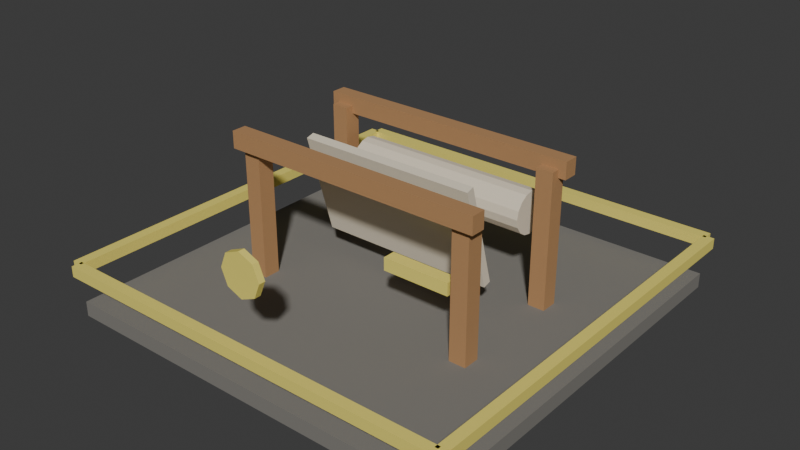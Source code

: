# Source: t7_loom.blend  (saved by Blender 5.1.30; exported with 4.5.12 LTS)
import bpy
from mathutils import Matrix  # noqa: F401  (used for matrix-valued properties, if any)

bpy.ops.wm.read_factory_settings(use_empty=True)
scene = bpy.context.scene
scene.name = 'Scene'

# ---- materials (node trees are filled in below, after node groups)
mat_darkstone = bpy.data.materials.new('DarkStone')
mat_darkstone.diffuse_color = (0.21, 0.2, 0.18, 1.0)
mat_wood = bpy.data.materials.new('Wood')
mat_wood.diffuse_color = (0.46, 0.25, 0.11, 1.0)
mat_cloth = bpy.data.materials.new('Cloth')
mat_cloth.diffuse_color = (0.78, 0.7, 0.55, 1.0)
mat_t7tieraccent = bpy.data.materials.new('T7TierAccent')
mat_t7tieraccent.diffuse_color = (0.95, 0.82, 0.18, 1.0)

# ---- material node trees
mat_darkstone.use_nodes = True; mat_darkstone.node_tree.nodes.clear()
_N = mat_darkstone.node_tree.nodes; _L = mat_darkstone.node_tree.links
n0 = _N.new('ShaderNodeBsdfPrincipled'); n0.name = 'Principled BSDF'; n0.location = (-200, 100)
n0.inputs[0].default_value = (0.21, 0.2, 0.18, 1.0)
n0.inputs[2].default_value = 0.9
n1 = _N.new('ShaderNodeOutputMaterial'); n1.name = 'Material Output'; n1.location = (200, 100)
_L.new(n0.outputs[0], n1.inputs[0])
n1.is_active_output = True
mat_wood.use_nodes = True; mat_wood.node_tree.nodes.clear()
_N = mat_wood.node_tree.nodes; _L = mat_wood.node_tree.links
n0 = _N.new('ShaderNodeBsdfPrincipled'); n0.name = 'Principled BSDF'; n0.location = (-200, 100)
n0.inputs[0].default_value = (0.46, 0.25, 0.11, 1.0)
n0.inputs[2].default_value = 0.75
n1 = _N.new('ShaderNodeOutputMaterial'); n1.name = 'Material Output'; n1.location = (200, 100)
_L.new(n0.outputs[0], n1.inputs[0])
n1.is_active_output = True
mat_cloth.use_nodes = True; mat_cloth.node_tree.nodes.clear()
_N = mat_cloth.node_tree.nodes; _L = mat_cloth.node_tree.links
n0 = _N.new('ShaderNodeBsdfPrincipled'); n0.name = 'Principled BSDF'; n0.location = (-200, 100)
n0.inputs[0].default_value = (0.78, 0.7, 0.55, 1.0)
n0.inputs[2].default_value = 0.86
n1 = _N.new('ShaderNodeOutputMaterial'); n1.name = 'Material Output'; n1.location = (200, 100)
_L.new(n0.outputs[0], n1.inputs[0])
n1.is_active_output = True
mat_t7tieraccent.use_nodes = True; mat_t7tieraccent.node_tree.nodes.clear()
_N = mat_t7tieraccent.node_tree.nodes; _L = mat_t7tieraccent.node_tree.links
n0 = _N.new('ShaderNodeBsdfPrincipled'); n0.name = 'Principled BSDF'; n0.location = (-200, 100)
n0.inputs[0].default_value = (0.95, 0.82, 0.18, 1.0)
n0.inputs[1].default_value = 0.1
n0.inputs[2].default_value = 0.52
n1 = _N.new('ShaderNodeOutputMaterial'); n1.name = 'Material Output'; n1.location = (200, 100)
_L.new(n0.outputs[0], n1.inputs[0])
n1.is_active_output = True

# ---- world
world_world = bpy.data.worlds.new('World'); scene.world = world_world
world_world.use_nodes = True; world_world.node_tree.nodes.clear()
_N = world_world.node_tree.nodes; _L = world_world.node_tree.links
n0 = _N.new('ShaderNodeOutputWorld'); n0.name = 'World Output'; n0.location = (200, 100)
n1 = _N.new('ShaderNodeBackground'); n1.name = 'Background'; n1.location = (-200, 100)
n1.inputs[0].default_value = (0.05088, 0.05088, 0.05088, 1.0)
_L.new(n1.outputs[0], n0.inputs[0])
n0.is_active_output = True
world_world.color = (0.05088, 0.05088, 0.05088)
world_world.sun_shadow_jitter_overblur = 0.0

# ---- meshes
me_footprintbase_mesh = bpy.data.meshes.new('FootprintBase_Mesh')
me_footprintbase_mesh.from_pydata([(-1.9, -1.9, -0.07), (-1.9, -1.9, 0.07), (-1.9, 1.9, -0.07), (-1.9, 1.9, 0.07), (1.9, -1.9, -0.07), (1.9, -1.9, 0.07), (1.9, 1.9, -0.07), (1.9, 1.9, 0.07)], [], [(0, 1, 3, 2), (2, 3, 7, 6), (6, 7, 5, 4), (4, 5, 1, 0), (2, 6, 4, 0), (7, 3, 1, 5)])
_uv = me_footprintbase_mesh.uv_layers.new(name='UVMap')
_uv.uv.foreach_set('vector', [0.375, 0.0, 0.625, 0.0, 0.625, 0.25, 0.375, 0.25, 0.375, 0.25, 0.625, 0.25, 0.625, 0.5, 0.375, 0.5, 0.375, 0.5, 0.625, 0.5, 0.625, 0.75, 0.375, 0.75, 0.375, 0.75, 0.625, 0.75, 0.625, 1.0, 0.375, 1.0, 0.125, 0.5, 0.375, 0.5, 0.375, 0.75, 0.125, 0.75, 0.625, 0.5, 0.875, 0.5, 0.875, 0.75, 0.625, 0.75])
me_footprintbase_mesh.materials.append(mat_darkstone)
me_footprintbase_mesh.update()
me_framepost_mesh = bpy.data.meshes.new('FramePost_Mesh')
me_framepost_mesh.from_pydata([(-0.08, -0.08, -0.675), (-0.08, -0.08, 0.675), (-0.08, 0.08, -0.675), (-0.08, 0.08, 0.675), (0.08, -0.08, -0.675), (0.08, -0.08, 0.675), (0.08, 0.08, -0.675), (0.08, 0.08, 0.675)], [], [(0, 1, 3, 2), (2, 3, 7, 6), (6, 7, 5, 4), (4, 5, 1, 0), (2, 6, 4, 0), (7, 3, 1, 5)])
_uv = me_framepost_mesh.uv_layers.new(name='UVMap')
_uv.uv.foreach_set('vector', [0.375, 0.0, 0.625, 0.0, 0.625, 0.25, 0.375, 0.25, 0.375, 0.25, 0.625, 0.25, 0.625, 0.5, 0.375, 0.5, 0.375, 0.5, 0.625, 0.5, 0.625, 0.75, 0.375, 0.75, 0.375, 0.75, 0.625, 0.75, 0.625, 1.0, 0.375, 1.0, 0.125, 0.5, 0.375, 0.5, 0.375, 0.75, 0.125, 0.75, 0.625, 0.5, 0.875, 0.5, 0.875, 0.75, 0.625, 0.75])
me_framepost_mesh.materials.append(mat_wood)
me_framepost_mesh.update()
me_framepost_mesh_001 = bpy.data.meshes.new('FramePost_Mesh.001')
me_framepost_mesh_001.from_pydata([(-0.08, -0.08, -0.675), (-0.08, -0.08, 0.675), (-0.08, 0.08, -0.675), (-0.08, 0.08, 0.675), (0.08, -0.08, -0.675), (0.08, -0.08, 0.675), (0.08, 0.08, -0.675), (0.08, 0.08, 0.675)], [], [(0, 1, 3, 2), (2, 3, 7, 6), (6, 7, 5, 4), (4, 5, 1, 0), (2, 6, 4, 0), (7, 3, 1, 5)])
_uv = me_framepost_mesh_001.uv_layers.new(name='UVMap')
_uv.uv.foreach_set('vector', [0.375, 0.0, 0.625, 0.0, 0.625, 0.25, 0.375, 0.25, 0.375, 0.25, 0.625, 0.25, 0.625, 0.5, 0.375, 0.5, 0.375, 0.5, 0.625, 0.5, 0.625, 0.75, 0.375, 0.75, 0.375, 0.75, 0.625, 0.75, 0.625, 1.0, 0.375, 1.0, 0.125, 0.5, 0.375, 0.5, 0.375, 0.75, 0.125, 0.75, 0.625, 0.5, 0.875, 0.5, 0.875, 0.75, 0.625, 0.75])
me_framepost_mesh_001.materials.append(mat_wood)
me_framepost_mesh_001.update()
me_framepost_mesh_002 = bpy.data.meshes.new('FramePost_Mesh.002')
me_framepost_mesh_002.from_pydata([(-0.08, -0.08, -0.675), (-0.08, -0.08, 0.675), (-0.08, 0.08, -0.675), (-0.08, 0.08, 0.675), (0.08, -0.08, -0.675), (0.08, -0.08, 0.675), (0.08, 0.08, -0.675), (0.08, 0.08, 0.675)], [], [(0, 1, 3, 2), (2, 3, 7, 6), (6, 7, 5, 4), (4, 5, 1, 0), (2, 6, 4, 0), (7, 3, 1, 5)])
_uv = me_framepost_mesh_002.uv_layers.new(name='UVMap')
_uv.uv.foreach_set('vector', [0.375, 0.0, 0.625, 0.0, 0.625, 0.25, 0.375, 0.25, 0.375, 0.25, 0.625, 0.25, 0.625, 0.5, 0.375, 0.5, 0.375, 0.5, 0.625, 0.5, 0.625, 0.75, 0.375, 0.75, 0.375, 0.75, 0.625, 0.75, 0.625, 1.0, 0.375, 1.0, 0.125, 0.5, 0.375, 0.5, 0.375, 0.75, 0.125, 0.75, 0.625, 0.5, 0.875, 0.5, 0.875, 0.75, 0.625, 0.75])
me_framepost_mesh_002.materials.append(mat_wood)
me_framepost_mesh_002.update()
me_framepost_mesh_003 = bpy.data.meshes.new('FramePost_Mesh.003')
me_framepost_mesh_003.from_pydata([(-0.08, -0.08, -0.675), (-0.08, -0.08, 0.675), (-0.08, 0.08, -0.675), (-0.08, 0.08, 0.675), (0.08, -0.08, -0.675), (0.08, -0.08, 0.675), (0.08, 0.08, -0.675), (0.08, 0.08, 0.675)], [], [(0, 1, 3, 2), (2, 3, 7, 6), (6, 7, 5, 4), (4, 5, 1, 0), (2, 6, 4, 0), (7, 3, 1, 5)])
_uv = me_framepost_mesh_003.uv_layers.new(name='UVMap')
_uv.uv.foreach_set('vector', [0.375, 0.0, 0.625, 0.0, 0.625, 0.25, 0.375, 0.25, 0.375, 0.25, 0.625, 0.25, 0.625, 0.5, 0.375, 0.5, 0.375, 0.5, 0.625, 0.5, 0.625, 0.75, 0.375, 0.75, 0.375, 0.75, 0.625, 0.75, 0.625, 1.0, 0.375, 1.0, 0.125, 0.5, 0.375, 0.5, 0.375, 0.75, 0.125, 0.75, 0.625, 0.5, 0.875, 0.5, 0.875, 0.75, 0.625, 0.75])
me_framepost_mesh_003.materials.append(mat_wood)
me_framepost_mesh_003.update()
me_frontbeam_mesh = bpy.data.meshes.new('FrontBeam_Mesh')
me_frontbeam_mesh.from_pydata([(-1.25, -0.07, -0.08), (-1.25, -0.07, 0.08), (-1.25, 0.07, -0.08), (-1.25, 0.07, 0.08), (1.25, -0.07, -0.08), (1.25, -0.07, 0.08), (1.25, 0.07, -0.08), (1.25, 0.07, 0.08)], [], [(0, 1, 3, 2), (2, 3, 7, 6), (6, 7, 5, 4), (4, 5, 1, 0), (2, 6, 4, 0), (7, 3, 1, 5)])
_uv = me_frontbeam_mesh.uv_layers.new(name='UVMap')
_uv.uv.foreach_set('vector', [0.375, 0.0, 0.625, 0.0, 0.625, 0.25, 0.375, 0.25, 0.375, 0.25, 0.625, 0.25, 0.625, 0.5, 0.375, 0.5, 0.375, 0.5, 0.625, 0.5, 0.625, 0.75, 0.375, 0.75, 0.375, 0.75, 0.625, 0.75, 0.625, 1.0, 0.375, 1.0, 0.125, 0.5, 0.375, 0.5, 0.375, 0.75, 0.125, 0.75, 0.625, 0.5, 0.875, 0.5, 0.875, 0.75, 0.625, 0.75])
me_frontbeam_mesh.materials.append(mat_wood)
me_frontbeam_mesh.update()
me_backbeam_mesh = bpy.data.meshes.new('BackBeam_Mesh')
me_backbeam_mesh.from_pydata([(-1.25, -0.07, -0.08), (-1.25, -0.07, 0.08), (-1.25, 0.07, -0.08), (-1.25, 0.07, 0.08), (1.25, -0.07, -0.08), (1.25, -0.07, 0.08), (1.25, 0.07, -0.08), (1.25, 0.07, 0.08)], [], [(0, 1, 3, 2), (2, 3, 7, 6), (6, 7, 5, 4), (4, 5, 1, 0), (2, 6, 4, 0), (7, 3, 1, 5)])
_uv = me_backbeam_mesh.uv_layers.new(name='UVMap')
_uv.uv.foreach_set('vector', [0.375, 0.0, 0.625, 0.0, 0.625, 0.25, 0.375, 0.25, 0.375, 0.25, 0.625, 0.25, 0.625, 0.5, 0.375, 0.5, 0.375, 0.5, 0.625, 0.5, 0.625, 0.75, 0.375, 0.75, 0.375, 0.75, 0.625, 0.75, 0.625, 1.0, 0.375, 1.0, 0.125, 0.5, 0.375, 0.5, 0.375, 0.75, 0.125, 0.75, 0.625, 0.5, 0.875, 0.5, 0.875, 0.75, 0.625, 0.75])
me_backbeam_mesh.materials.append(mat_wood)
me_backbeam_mesh.update()
me_clothsheet_mesh = bpy.data.meshes.new('ClothSheet_Mesh')
me_clothsheet_mesh.from_pydata([(-0.85, -0.04, -0.5), (-0.85, -0.04, 0.5), (-0.85, 0.04, -0.5), (-0.85, 0.04, 0.5), (0.85, -0.04, -0.5), (0.85, -0.04, 0.5), (0.85, 0.04, -0.5), (0.85, 0.04, 0.5)], [], [(0, 1, 3, 2), (2, 3, 7, 6), (6, 7, 5, 4), (4, 5, 1, 0), (2, 6, 4, 0), (7, 3, 1, 5)])
_uv = me_clothsheet_mesh.uv_layers.new(name='UVMap')
_uv.uv.foreach_set('vector', [0.375, 0.0, 0.625, 0.0, 0.625, 0.25, 0.375, 0.25, 0.375, 0.25, 0.625, 0.25, 0.625, 0.5, 0.375, 0.5, 0.375, 0.5, 0.625, 0.5, 0.625, 0.75, 0.375, 0.75, 0.375, 0.75, 0.625, 0.75, 0.625, 1.0, 0.375, 1.0, 0.125, 0.5, 0.375, 0.5, 0.375, 0.75, 0.125, 0.75, 0.625, 0.5, 0.875, 0.5, 0.875, 0.75, 0.625, 0.75])
me_clothsheet_mesh.materials.append(mat_cloth)
me_clothsheet_mesh.update()
me_clothroll_mesh = bpy.data.meshes.new('ClothRoll_Mesh')
me_clothroll_mesh.from_pydata([(0.0, 0.2, -0.9), (0.0, 0.2, 0.9), (0.07654, 0.1848, -0.9), (0.07654, 0.1848, 0.9), (0.1414, 0.1414, -0.9), (0.1414, 0.1414, 0.9), (0.1848, 0.07654, -0.9), (0.1848, 0.07654, 0.9), (0.2, 0.0, -0.9), (0.2, 0.0, 0.9), (0.1848, -0.07654, -0.9), (0.1848, -0.07654, 0.9), (0.1414, -0.1414, -0.9), (0.1414, -0.1414, 0.9), (0.07654, -0.1848, -0.9), (0.07654, -0.1848, 0.9), (0.0, -0.2, -0.9), (0.0, -0.2, 0.9), (-0.07654, -0.1848, -0.9), (-0.07654, -0.1848, 0.9), (-0.1414, -0.1414, -0.9), (-0.1414, -0.1414, 0.9), (-0.1848, -0.07654, -0.9), (-0.1848, -0.07654, 0.9), (-0.2, 0.0, -0.9), (-0.2, 0.0, 0.9), (-0.1848, 0.07654, -0.9), (-0.1848, 0.07654, 0.9), (-0.1414, 0.1414, -0.9), (-0.1414, 0.1414, 0.9), (-0.07654, 0.1848, -0.9), (-0.07654, 0.1848, 0.9)], [], [(0, 1, 3, 2), (2, 3, 5, 4), (4, 5, 7, 6), (6, 7, 9, 8), (8, 9, 11, 10), (10, 11, 13, 12), (12, 13, 15, 14), (14, 15, 17, 16), (16, 17, 19, 18), (18, 19, 21, 20), (20, 21, 23, 22), (22, 23, 25, 24), (24, 25, 27, 26), (26, 27, 29, 28), (3, 1, 31, 29, 27, 25, 23, 21, 19, 17, 15, 13, 11, 9, 7, 5), (28, 29, 31, 30), (30, 31, 1, 0), (0, 2, 4, 6, 8, 10, 12, 14, 16, 18, 20, 22, 24, 26, 28, 30)])
_uv = me_clothroll_mesh.uv_layers.new(name='UVMap')
_uv.uv.foreach_set('vector', [1.0, 0.5, 1.0, 1.0, 0.9375, 1.0, 0.9375, 0.5, 0.9375, 0.5, 0.9375, 1.0, 0.875, 1.0, 0.875, 0.5, 0.875, 0.5, 0.875, 1.0, 0.8125, 1.0, 0.8125, 0.5, 0.8125, 0.5, 0.8125, 1.0, 0.75, 1.0, 0.75, 0.5, 0.75, 0.5, 0.75, 1.0, 0.6875, 1.0, 0.6875, 0.5, 0.6875, 0.5, 0.6875, 1.0, 0.625, 1.0, 0.625, 0.5, 0.625, 0.5, 0.625, 1.0, 0.5625, 1.0, 0.5625, 0.5, 0.5625, 0.5, 0.5625, 1.0, 0.5, 1.0, 0.5, 0.5, 0.5, 0.5, 0.5, 1.0, 0.4375, 1.0, 0.4375, 0.5, 0.4375, 0.5, 0.4375, 1.0, 0.375, 1.0, 0.375, 0.5, 0.375, 0.5, 0.375, 1.0, 0.3125, 1.0, 0.3125, 0.5, 0.3125, 0.5, 0.3125, 1.0, 0.25, 1.0, 0.25, 0.5, 0.25, 0.5, 0.25, 1.0, 0.1875, 1.0, 0.1875, 0.5, 0.1875, 0.5, 0.1875, 1.0, 0.125, 1.0, 0.125, 0.5, 0.3418, 0.4717, 0.25, 0.49, 0.1582, 0.4717, 0.08029, 0.4197, 0.02827, 0.3418, 0.01, 0.25, 0.02827, 0.1582, 0.08029, 0.08029, 0.1582, 0.02827, 0.25, 0.01, 0.3418, 0.02827, 0.4197, 0.08029, 0.4717, 0.1582, 0.49, 0.25, 0.4717, 0.3418, 0.4197, 0.4197, 0.125, 0.5, 0.125, 1.0, 0.0625, 1.0, 0.0625, 0.5, 0.0625, 0.5, 0.0625, 1.0, 0.0, 1.0, 0.0, 0.5, 0.75, 0.49, 0.8418, 0.4717, 0.9197, 0.4197, 0.9717, 0.3418, 0.99, 0.25, 0.9717, 0.1582, 0.9197, 0.08029, 0.8418, 0.02827, 0.75, 0.01, 0.6582, 0.02827, 0.5803, 0.08029, 0.5283, 0.1582, 0.51, 0.25, 0.5283, 0.3418, 0.5803, 0.4197, 0.6582, 0.4717])
me_clothroll_mesh.materials.append(mat_cloth)
me_clothroll_mesh.update()
me_shuttle_mesh = bpy.data.meshes.new('Shuttle_Mesh')
me_shuttle_mesh.from_pydata([(-0.32, -0.06, -0.06), (-0.32, -0.06, 0.06), (-0.32, 0.06, -0.06), (-0.32, 0.06, 0.06), (0.32, -0.06, -0.06), (0.32, -0.06, 0.06), (0.32, 0.06, -0.06), (0.32, 0.06, 0.06)], [], [(0, 1, 3, 2), (2, 3, 7, 6), (6, 7, 5, 4), (4, 5, 1, 0), (2, 6, 4, 0), (7, 3, 1, 5)])
_uv = me_shuttle_mesh.uv_layers.new(name='UVMap')
_uv.uv.foreach_set('vector', [0.375, 0.0, 0.625, 0.0, 0.625, 0.25, 0.375, 0.25, 0.375, 0.25, 0.625, 0.25, 0.625, 0.5, 0.375, 0.5, 0.375, 0.5, 0.625, 0.5, 0.625, 0.75, 0.375, 0.75, 0.375, 0.75, 0.625, 0.75, 0.625, 1.0, 0.375, 1.0, 0.125, 0.5, 0.375, 0.5, 0.375, 0.75, 0.125, 0.75, 0.625, 0.5, 0.875, 0.5, 0.875, 0.75, 0.625, 0.75])
me_shuttle_mesh.materials.append(mat_t7tieraccent)
me_shuttle_mesh.update()
me_tierfronttrim_mesh = bpy.data.meshes.new('TierFrontTrim_Mesh')
me_tierfronttrim_mesh.from_pydata([(-1.91, -0.05, -0.05), (-1.91, -0.05, 0.05), (-1.91, 0.05, -0.05), (-1.91, 0.05, 0.05), (1.91, -0.05, -0.05), (1.91, -0.05, 0.05), (1.91, 0.05, -0.05), (1.91, 0.05, 0.05)], [], [(0, 1, 3, 2), (2, 3, 7, 6), (6, 7, 5, 4), (4, 5, 1, 0), (2, 6, 4, 0), (7, 3, 1, 5)])
_uv = me_tierfronttrim_mesh.uv_layers.new(name='UVMap')
_uv.uv.foreach_set('vector', [0.375, 0.0, 0.625, 0.0, 0.625, 0.25, 0.375, 0.25, 0.375, 0.25, 0.625, 0.25, 0.625, 0.5, 0.375, 0.5, 0.375, 0.5, 0.625, 0.5, 0.625, 0.75, 0.375, 0.75, 0.375, 0.75, 0.625, 0.75, 0.625, 1.0, 0.375, 1.0, 0.125, 0.5, 0.375, 0.5, 0.375, 0.75, 0.125, 0.75, 0.625, 0.5, 0.875, 0.5, 0.875, 0.75, 0.625, 0.75])
me_tierfronttrim_mesh.materials.append(mat_t7tieraccent)
me_tierfronttrim_mesh.update()
me_tierbacktrim_mesh = bpy.data.meshes.new('TierBackTrim_Mesh')
me_tierbacktrim_mesh.from_pydata([(-1.91, -0.05, -0.05), (-1.91, -0.05, 0.05), (-1.91, 0.05, -0.05), (-1.91, 0.05, 0.05), (1.91, -0.05, -0.05), (1.91, -0.05, 0.05), (1.91, 0.05, -0.05), (1.91, 0.05, 0.05)], [], [(0, 1, 3, 2), (2, 3, 7, 6), (6, 7, 5, 4), (4, 5, 1, 0), (2, 6, 4, 0), (7, 3, 1, 5)])
_uv = me_tierbacktrim_mesh.uv_layers.new(name='UVMap')
_uv.uv.foreach_set('vector', [0.375, 0.0, 0.625, 0.0, 0.625, 0.25, 0.375, 0.25, 0.375, 0.25, 0.625, 0.25, 0.625, 0.5, 0.375, 0.5, 0.375, 0.5, 0.625, 0.5, 0.625, 0.75, 0.375, 0.75, 0.375, 0.75, 0.625, 0.75, 0.625, 1.0, 0.375, 1.0, 0.125, 0.5, 0.375, 0.5, 0.375, 0.75, 0.125, 0.75, 0.625, 0.5, 0.875, 0.5, 0.875, 0.75, 0.625, 0.75])
me_tierbacktrim_mesh.materials.append(mat_t7tieraccent)
me_tierbacktrim_mesh.update()
me_tierlefttrim_mesh = bpy.data.meshes.new('TierLeftTrim_Mesh')
me_tierlefttrim_mesh.from_pydata([(-0.05, -1.91, -0.05), (-0.05, -1.91, 0.05), (-0.05, 1.91, -0.05), (-0.05, 1.91, 0.05), (0.05, -1.91, -0.05), (0.05, -1.91, 0.05), (0.05, 1.91, -0.05), (0.05, 1.91, 0.05)], [], [(0, 1, 3, 2), (2, 3, 7, 6), (6, 7, 5, 4), (4, 5, 1, 0), (2, 6, 4, 0), (7, 3, 1, 5)])
_uv = me_tierlefttrim_mesh.uv_layers.new(name='UVMap')
_uv.uv.foreach_set('vector', [0.375, 0.0, 0.625, 0.0, 0.625, 0.25, 0.375, 0.25, 0.375, 0.25, 0.625, 0.25, 0.625, 0.5, 0.375, 0.5, 0.375, 0.5, 0.625, 0.5, 0.625, 0.75, 0.375, 0.75, 0.375, 0.75, 0.625, 0.75, 0.625, 1.0, 0.375, 1.0, 0.125, 0.5, 0.375, 0.5, 0.375, 0.75, 0.125, 0.75, 0.625, 0.5, 0.875, 0.5, 0.875, 0.75, 0.625, 0.75])
me_tierlefttrim_mesh.materials.append(mat_t7tieraccent)
me_tierlefttrim_mesh.update()
me_tierrighttrim_mesh = bpy.data.meshes.new('TierRightTrim_Mesh')
me_tierrighttrim_mesh.from_pydata([(-0.05, -1.91, -0.05), (-0.05, -1.91, 0.05), (-0.05, 1.91, -0.05), (-0.05, 1.91, 0.05), (0.05, -1.91, -0.05), (0.05, -1.91, 0.05), (0.05, 1.91, -0.05), (0.05, 1.91, 0.05)], [], [(0, 1, 3, 2), (2, 3, 7, 6), (6, 7, 5, 4), (4, 5, 1, 0), (2, 6, 4, 0), (7, 3, 1, 5)])
_uv = me_tierrighttrim_mesh.uv_layers.new(name='UVMap')
_uv.uv.foreach_set('vector', [0.375, 0.0, 0.625, 0.0, 0.625, 0.25, 0.375, 0.25, 0.375, 0.25, 0.625, 0.25, 0.625, 0.5, 0.375, 0.5, 0.375, 0.5, 0.625, 0.5, 0.625, 0.75, 0.375, 0.75, 0.375, 0.75, 0.625, 0.75, 0.625, 1.0, 0.375, 1.0, 0.125, 0.5, 0.375, 0.5, 0.375, 0.75, 0.125, 0.75, 0.625, 0.5, 0.875, 0.5, 0.875, 0.75, 0.625, 0.75])
me_tierrighttrim_mesh.materials.append(mat_t7tieraccent)
me_tierrighttrim_mesh.update()
me_tieremblem_mesh = bpy.data.meshes.new('TierEmblem_Mesh')
me_tieremblem_mesh.from_pydata([(0.0, 0.2, -0.03), (0.0, 0.2, 0.03), (0.1414, 0.1414, -0.03), (0.1414, 0.1414, 0.03), (0.2, 0.0, -0.03), (0.2, 0.0, 0.03), (0.1414, -0.1414, -0.03), (0.1414, -0.1414, 0.03), (0.0, -0.2, -0.03), (0.0, -0.2, 0.03), (-0.1414, -0.1414, -0.03), (-0.1414, -0.1414, 0.03), (-0.2, 0.0, -0.03), (-0.2, 0.0, 0.03), (-0.1414, 0.1414, -0.03), (-0.1414, 0.1414, 0.03)], [], [(0, 1, 3, 2), (2, 3, 5, 4), (4, 5, 7, 6), (6, 7, 9, 8), (8, 9, 11, 10), (10, 11, 13, 12), (3, 1, 15, 13, 11, 9, 7, 5), (12, 13, 15, 14), (14, 15, 1, 0), (0, 2, 4, 6, 8, 10, 12, 14)])
_uv = me_tieremblem_mesh.uv_layers.new(name='UVMap')
_uv.uv.foreach_set('vector', [1.0, 0.5, 1.0, 1.0, 0.875, 1.0, 0.875, 0.5, 0.875, 0.5, 0.875, 1.0, 0.75, 1.0, 0.75, 0.5, 0.75, 0.5, 0.75, 1.0, 0.625, 1.0, 0.625, 0.5, 0.625, 0.5, 0.625, 1.0, 0.5, 1.0, 0.5, 0.5, 0.5, 0.5, 0.5, 1.0, 0.375, 1.0, 0.375, 0.5, 0.375, 0.5, 0.375, 1.0, 0.25, 1.0, 0.25, 0.5, 0.4197, 0.4197, 0.25, 0.49, 0.08029, 0.4197, 0.01, 0.25, 0.08029, 0.08029, 0.25, 0.01, 0.4197, 0.08029, 0.49, 0.25, 0.25, 0.5, 0.25, 1.0, 0.125, 1.0, 0.125, 0.5, 0.125, 0.5, 0.125, 1.0, 0.0, 1.0, 0.0, 0.5, 0.75, 0.49, 0.9197, 0.4197, 0.99, 0.25, 0.9197, 0.08029, 0.75, 0.01, 0.5803, 0.08029, 0.51, 0.25, 0.5803, 0.4197])
me_tieremblem_mesh.materials.append(mat_t7tieraccent)
me_tieremblem_mesh.update()

# ---- objects
ob_t7loom = bpy.data.objects.new('T7Loom', None)
ob_footprintbase = bpy.data.objects.new('FootprintBase', me_footprintbase_mesh)
ob_framepost = bpy.data.objects.new('FramePost', me_framepost_mesh)
ob_framepost_001 = bpy.data.objects.new('FramePost.001', me_framepost_mesh_001)
ob_framepost_002 = bpy.data.objects.new('FramePost.002', me_framepost_mesh_002)
ob_framepost_003 = bpy.data.objects.new('FramePost.003', me_framepost_mesh_003)
ob_frontbeam = bpy.data.objects.new('FrontBeam', me_frontbeam_mesh)
ob_backbeam = bpy.data.objects.new('BackBeam', me_backbeam_mesh)
ob_clothsheet = bpy.data.objects.new('ClothSheet', me_clothsheet_mesh)
ob_clothroll = bpy.data.objects.new('ClothRoll', me_clothroll_mesh)
ob_shuttle = bpy.data.objects.new('Shuttle', me_shuttle_mesh)
ob_tierfronttrim = bpy.data.objects.new('TierFrontTrim', me_tierfronttrim_mesh)
ob_tierbacktrim = bpy.data.objects.new('TierBackTrim', me_tierbacktrim_mesh)
ob_tierlefttrim = bpy.data.objects.new('TierLeftTrim', me_tierlefttrim_mesh)
ob_tierrighttrim = bpy.data.objects.new('TierRightTrim', me_tierrighttrim_mesh)
ob_tieremblem = bpy.data.objects.new('TierEmblem', me_tieremblem_mesh)

# ---- transforms, parenting, visibility, modifiers, constraints
ob_t7loom.location = (0.0, 0.0, 0.0)
ob_footprintbase.parent = ob_t7loom
ob_footprintbase.location = (0.0, 0.0, 0.07)
ob_framepost.parent = ob_t7loom
ob_framepost.location = (-1.1, -0.55, 0.74)
ob_framepost_001.parent = ob_t7loom
ob_framepost_001.location = (-1.1, 0.55, 0.74)
ob_framepost_002.parent = ob_t7loom
ob_framepost_002.location = (1.1, -0.55, 0.74)
ob_framepost_003.parent = ob_t7loom
ob_framepost_003.location = (1.1, 0.55, 0.74)
ob_frontbeam.parent = ob_t7loom
ob_frontbeam.location = (0.0, -0.62, 1.42)
ob_backbeam.parent = ob_t7loom
ob_backbeam.location = (0.0, 0.62, 1.42)
ob_clothsheet.parent = ob_t7loom
ob_clothsheet.location = (0.0, -0.04, 0.92)
ob_clothsheet.rotation_euler = (0.28, 0.0, 0.0)
ob_clothroll.parent = ob_t7loom
ob_clothroll.location = (0.0, 0.62, 0.92)
ob_clothroll.rotation_euler = (0.0, 1.571, 0.0)
ob_shuttle.parent = ob_t7loom
ob_shuttle.location = (0.62, -0.5, 0.72)
ob_tierfronttrim.parent = ob_t7loom
ob_tierfronttrim.location = (0.0, -1.93, 0.465)
ob_tierbacktrim.parent = ob_t7loom
ob_tierbacktrim.location = (0.0, 1.93, 0.465)
ob_tierlefttrim.parent = ob_t7loom
ob_tierlefttrim.location = (-1.93, 0.0, 0.465)
ob_tierrighttrim.parent = ob_t7loom
ob_tierrighttrim.location = (1.93, 0.0, 0.465)
ob_tieremblem.parent = ob_t7loom
ob_tieremblem.location = (0.0, -1.78, 1.05)
ob_tieremblem.rotation_euler = (1.571, 0.0, 0.0)

# ---- collection membership
scene.collection.objects.link(ob_t7loom)
scene.collection.objects.link(ob_footprintbase)
scene.collection.objects.link(ob_framepost)
scene.collection.objects.link(ob_framepost_001)
scene.collection.objects.link(ob_framepost_002)
scene.collection.objects.link(ob_framepost_003)
scene.collection.objects.link(ob_frontbeam)
scene.collection.objects.link(ob_backbeam)
scene.collection.objects.link(ob_clothsheet)
scene.collection.objects.link(ob_clothroll)
scene.collection.objects.link(ob_shuttle)
scene.collection.objects.link(ob_tierfronttrim)
scene.collection.objects.link(ob_tierbacktrim)
scene.collection.objects.link(ob_tierlefttrim)
scene.collection.objects.link(ob_tierrighttrim)
scene.collection.objects.link(ob_tieremblem)

# ---- scene / render settings (as saved in the file)
scene.frame_start = 1; scene.frame_end = 250; scene.frame_set(1)
scene.render.engine = 'BLENDER_EEVEE_NEXT'
scene.render.bake_bias = 0.0
scene.render.bake_samples = 0
scene.cycles.sampling_pattern = 'TABULATED_SOBOL'
scene.eevee.use_volume_custom_range = False
bpy.context.view_layer.update()

# ---- added for rendering (the .blend has no active camera and no usable light): camera, sun
cam_auto = bpy.data.cameras.new('AutoCamera')
cam_auto.lens = 50.0
cam_auto.sensor_width = 36.0
cam_auto.clip_end = 1000.0
ob_auto_camera = bpy.data.objects.new('AutoCamera', cam_auto)
scene.collection.objects.link(ob_auto_camera)
ob_auto_camera.location = (5.36416, -6.437, 5.04133)
ob_auto_camera.rotation_euler = (1.09748, -7.21219e-08, 0.694738)
scene.camera = ob_auto_camera
light_auto_sun = bpy.data.lights.new('AutoSun', 'SUN')
light_auto_sun.energy = 3.0
light_auto_sun.angle = 0.0523599
ob_auto_sun = bpy.data.objects.new('AutoSun', light_auto_sun)
scene.collection.objects.link(ob_auto_sun)
ob_auto_sun.rotation_euler = (0.872665, 0.174533, 0.523599)
bpy.context.view_layer.update()

